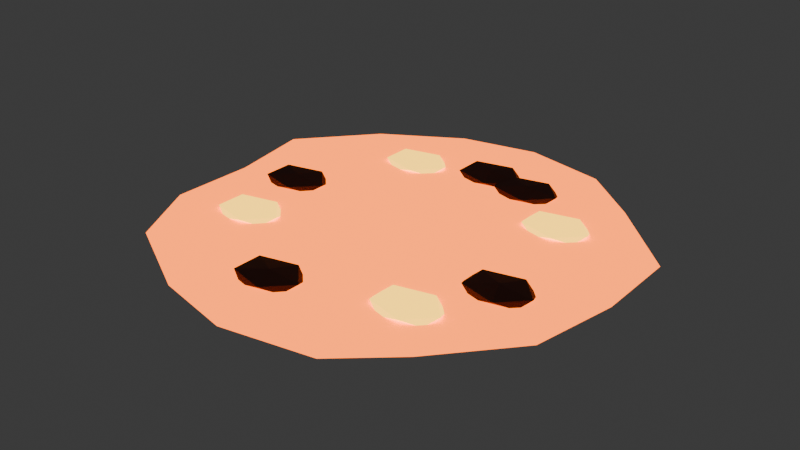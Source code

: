 # Source: LavaPool.blend  (saved by Blender 5.2.44; exported with 4.5.12 LTS)
import bpy
from mathutils import Matrix  # noqa: F401  (used for matrix-valued properties, if any)

bpy.ops.wm.read_factory_settings(use_empty=True)
scene = bpy.context.scene
scene.name = 'Scene'

# ---- collections
col_collection = bpy.data.collections.new('Collection'); scene.collection.children.link(col_collection)

# ---- materials (node trees are filled in below, after node groups)
mat_volcanolavaorange = bpy.data.materials.new('VolcanoLavaOrange')
mat_volcanolavaorange.diffuse_color = (1.0, 0.18, 0.012, 1.0)
mat_volcanolavacrust = bpy.data.materials.new('VolcanoLavaCrust')
mat_volcanolavacrust.diffuse_color = (0.2, 0.055, 0.035, 1.0)
mat_volcanolavayellow = bpy.data.materials.new('VolcanoLavaYellow')
mat_volcanolavayellow.diffuse_color = (1.0, 0.56, 0.035, 1.0)

# ---- material node trees
mat_volcanolavaorange.use_nodes = True; mat_volcanolavaorange.node_tree.nodes.clear()
_N = mat_volcanolavaorange.node_tree.nodes; _L = mat_volcanolavaorange.node_tree.links
n0 = _N.new('ShaderNodeBsdfPrincipled'); n0.name = 'Principled BSDF'; n0.location = (-200, 100)
n0.inputs[0].default_value = (1.0, 0.18, 0.012, 1.0)
n0.inputs[2].default_value = 0.78
n0.inputs[10].default_value = 0.005
n0.inputs[27].default_value = (1.0, 0.18, 0.012, 1.0)
n0.inputs[28].default_value = 3.0
n1 = _N.new('ShaderNodeOutputMaterial'); n1.name = 'Material Output'; n1.location = (200, 100)
_L.new(n0.outputs[0], n1.inputs[0])
n1.is_active_output = True
mat_volcanolavacrust.use_nodes = True; mat_volcanolavacrust.node_tree.nodes.clear()
_N = mat_volcanolavacrust.node_tree.nodes; _L = mat_volcanolavacrust.node_tree.links
n0 = _N.new('ShaderNodeBsdfPrincipled'); n0.name = 'Principled BSDF'; n0.location = (-200, 100)
n0.inputs[0].default_value = (0.2, 0.055, 0.035, 1.0)
n0.inputs[2].default_value = 0.78
n0.inputs[10].default_value = 0.005
n1 = _N.new('ShaderNodeOutputMaterial'); n1.name = 'Material Output'; n1.location = (200, 100)
_L.new(n0.outputs[0], n1.inputs[0])
n1.is_active_output = True
mat_volcanolavayellow.use_nodes = True; mat_volcanolavayellow.node_tree.nodes.clear()
_N = mat_volcanolavayellow.node_tree.nodes; _L = mat_volcanolavayellow.node_tree.links
n0 = _N.new('ShaderNodeBsdfPrincipled'); n0.name = 'Principled BSDF'; n0.location = (-200, 100)
n0.inputs[0].default_value = (1.0, 0.56, 0.035, 1.0)
n0.inputs[2].default_value = 0.78
n0.inputs[10].default_value = 0.005
n0.inputs[27].default_value = (1.0, 0.56, 0.035, 1.0)
n0.inputs[28].default_value = 3.0
n1 = _N.new('ShaderNodeOutputMaterial'); n1.name = 'Material Output'; n1.location = (200, 100)
_L.new(n0.outputs[0], n1.inputs[0])
n1.is_active_output = True

# ---- world
world_world = bpy.data.worlds.new('World'); scene.world = world_world
world_world.use_nodes = True; world_world.node_tree.nodes.clear()
_N = world_world.node_tree.nodes; _L = world_world.node_tree.links
n0 = _N.new('ShaderNodeOutputWorld'); n0.name = 'World Output'; n0.location = (200, 100)
n1 = _N.new('ShaderNodeBackground'); n1.name = 'Background'; n1.location = (-200, 100)
n1.inputs[0].default_value = (0.05088, 0.05088, 0.05088, 1.0)
_L.new(n1.outputs[0], n0.inputs[0])
n0.is_active_output = True
world_world.color = (0.05088, 0.05088, 0.05088)
world_world.sun_shadow_jitter_overblur = 0.0

# ---- meshes
me_lavasurface = bpy.data.meshes.new('LavaSurface')
me_lavasurface.from_pydata([(0.0, 0.0, 0.04), (1.4, 0.0, 0.025), (1.389, 0.5358, 0.025), (0.916, 0.9899, 0.025), (0.5365, 1.293, 0.025), (9.2e-17, 1.4, 0.025), (-0.4954, 1.293, 0.025), (-0.9928, 0.9899, 0.025), (-1.387, 0.5358, 0.025), (-1.293, 1.715e-16, 0.025), (-1.299, -0.5358, 0.025), (-1.061, -0.9899, 0.025), (-0.4946, -1.293, 0.025), (-2.587e-16, -1.4, 0.025), (0.5737, -1.293, 0.025), (0.9134, -0.9899, 0.025), (1.303, -0.5358, 0.025)], [], [(0, 1, 2), (0, 2, 3), (0, 3, 4), (0, 4, 5), (0, 5, 6), (0, 6, 7), (0, 7, 8), (0, 8, 9), (0, 9, 10), (0, 10, 11), (0, 11, 12), (0, 12, 13), (0, 13, 14), (0, 14, 15), (0, 15, 16), (0, 16, 1)])
me_lavasurface.materials.append(mat_volcanolavaorange)
me_lavasurface.update()
me_moltenpatch0 = bpy.data.meshes.new('MoltenPatch0')
me_moltenpatch0.from_pydata([(0.0, 0.0, -0.035), (0.1737, -0.09463, -0.01565), (-0.06633, -0.1531, -0.01565), (-0.2147, 0.0, -0.01565), (-0.06633, 0.1531, -0.01565), (0.1737, 0.09463, -0.01565), (0.06633, -0.1531, 0.01565), (-0.1737, -0.09463, 0.01565), (-0.1737, 0.09463, 0.01565), (0.06633, 0.1531, 0.01565), (0.2147, 0.0, 0.01565), (0.0, 0.0, 0.035)], [], [(0, 1, 2), (1, 0, 5), (0, 2, 3), (0, 3, 4), (0, 4, 5), (1, 5, 10), (2, 1, 6), (3, 2, 7), (4, 3, 8), (5, 4, 9), (1, 10, 6), (2, 6, 7), (3, 7, 8), (4, 8, 9), (5, 9, 10), (6, 10, 11), (7, 6, 11), (8, 7, 11), (9, 8, 11), (10, 9, 11)])
_uv = me_moltenpatch0.uv_layers.new(name='UVMap')
_uv.uv.foreach_set('vector', [0.1818, 0.0, 0.2727, 0.1575, 0.09091, 0.1575, 0.2727, 0.1575, 0.3636, 0.0, 0.4545, 0.1575, 0.9091, 0.0, 1.0, 0.1575, 0.8182, 0.1575, 0.7273, 0.0, 0.8182, 0.1575, 0.6364, 0.1575, 0.5455, 0.0, 0.6364, 0.1575, 0.4545, 0.1575, 0.2727, 0.1575, 0.4545, 0.1575, 0.3636, 0.3149, 0.09091, 0.1575, 0.2727, 0.1575, 0.1818, 0.3149, 0.8182, 0.1575, 1.0, 0.1575, 0.9091, 0.3149, 0.6364, 0.1575, 0.8182, 0.1575, 0.7273, 0.3149, 0.4545, 0.1575, 0.6364, 0.1575, 0.5455, 0.3149, 0.2727, 0.1575, 0.3636, 0.3149, 0.1818, 0.3149, 0.09091, 0.1575, 0.1818, 0.3149, 0.0, 0.3149, 0.8182, 0.1575, 0.9091, 0.3149, 0.7273, 0.3149, 0.6364, 0.1575, 0.7273, 0.3149, 0.5455, 0.3149, 0.4545, 0.1575, 0.5455, 0.3149, 0.3636, 0.3149, 0.1818, 0.3149, 0.3636, 0.3149, 0.2727, 0.4724, 0.0, 0.3149, 0.1818, 0.3149, 0.09091, 0.4724, 0.7273, 0.3149, 0.9091, 0.3149, 0.8182, 0.4724, 0.5455, 0.3149, 0.7273, 0.3149, 0.6364, 0.4724, 0.3636, 0.3149, 0.5455, 0.3149, 0.4545, 0.4724])
me_moltenpatch0.materials.append(mat_volcanolavacrust)
me_moltenpatch0.update()
me_moltenpatch1 = bpy.data.meshes.new('MoltenPatch1')
me_moltenpatch1.from_pydata([(0.0, 0.0, -0.035), (0.1737, -0.09463, -0.01565), (-0.06633, -0.1531, -0.01565), (-0.2147, 0.0, -0.01565), (-0.06633, 0.1531, -0.01565), (0.1737, 0.09463, -0.01565), (0.06633, -0.1531, 0.01565), (-0.1737, -0.09463, 0.01565), (-0.1737, 0.09463, 0.01565), (0.06633, 0.1531, 0.01565), (0.2147, 0.0, 0.01565), (0.0, 0.0, 0.035)], [], [(0, 1, 2), (1, 0, 5), (0, 2, 3), (0, 3, 4), (0, 4, 5), (1, 5, 10), (2, 1, 6), (3, 2, 7), (4, 3, 8), (5, 4, 9), (1, 10, 6), (2, 6, 7), (3, 7, 8), (4, 8, 9), (5, 9, 10), (6, 10, 11), (7, 6, 11), (8, 7, 11), (9, 8, 11), (10, 9, 11)])
_uv = me_moltenpatch1.uv_layers.new(name='UVMap')
_uv.uv.foreach_set('vector', [0.1818, 0.0, 0.2727, 0.1575, 0.09091, 0.1575, 0.2727, 0.1575, 0.3636, 0.0, 0.4545, 0.1575, 0.9091, 0.0, 1.0, 0.1575, 0.8182, 0.1575, 0.7273, 0.0, 0.8182, 0.1575, 0.6364, 0.1575, 0.5455, 0.0, 0.6364, 0.1575, 0.4545, 0.1575, 0.2727, 0.1575, 0.4545, 0.1575, 0.3636, 0.3149, 0.09091, 0.1575, 0.2727, 0.1575, 0.1818, 0.3149, 0.8182, 0.1575, 1.0, 0.1575, 0.9091, 0.3149, 0.6364, 0.1575, 0.8182, 0.1575, 0.7273, 0.3149, 0.4545, 0.1575, 0.6364, 0.1575, 0.5455, 0.3149, 0.2727, 0.1575, 0.3636, 0.3149, 0.1818, 0.3149, 0.09091, 0.1575, 0.1818, 0.3149, 0.0, 0.3149, 0.8182, 0.1575, 0.9091, 0.3149, 0.7273, 0.3149, 0.6364, 0.1575, 0.7273, 0.3149, 0.5455, 0.3149, 0.4545, 0.1575, 0.5455, 0.3149, 0.3636, 0.3149, 0.1818, 0.3149, 0.3636, 0.3149, 0.2727, 0.4724, 0.0, 0.3149, 0.1818, 0.3149, 0.09091, 0.4724, 0.7273, 0.3149, 0.9091, 0.3149, 0.8182, 0.4724, 0.5455, 0.3149, 0.7273, 0.3149, 0.6364, 0.4724, 0.3636, 0.3149, 0.5455, 0.3149, 0.4545, 0.4724])
me_moltenpatch1.materials.append(mat_volcanolavayellow)
me_moltenpatch1.update()
me_moltenpatch2 = bpy.data.meshes.new('MoltenPatch2')
me_moltenpatch2.from_pydata([(0.0, 0.0, -0.035), (0.1737, -0.09463, -0.01565), (-0.06633, -0.1531, -0.01565), (-0.2147, 0.0, -0.01565), (-0.06633, 0.1531, -0.01565), (0.1737, 0.09463, -0.01565), (0.06633, -0.1531, 0.01565), (-0.1737, -0.09463, 0.01565), (-0.1737, 0.09463, 0.01565), (0.06633, 0.1531, 0.01565), (0.2147, 0.0, 0.01565), (0.0, 0.0, 0.035)], [], [(0, 1, 2), (1, 0, 5), (0, 2, 3), (0, 3, 4), (0, 4, 5), (1, 5, 10), (2, 1, 6), (3, 2, 7), (4, 3, 8), (5, 4, 9), (1, 10, 6), (2, 6, 7), (3, 7, 8), (4, 8, 9), (5, 9, 10), (6, 10, 11), (7, 6, 11), (8, 7, 11), (9, 8, 11), (10, 9, 11)])
_uv = me_moltenpatch2.uv_layers.new(name='UVMap')
_uv.uv.foreach_set('vector', [0.1818, 0.0, 0.2727, 0.1575, 0.09091, 0.1575, 0.2727, 0.1575, 0.3636, 0.0, 0.4545, 0.1575, 0.9091, 0.0, 1.0, 0.1575, 0.8182, 0.1575, 0.7273, 0.0, 0.8182, 0.1575, 0.6364, 0.1575, 0.5455, 0.0, 0.6364, 0.1575, 0.4545, 0.1575, 0.2727, 0.1575, 0.4545, 0.1575, 0.3636, 0.3149, 0.09091, 0.1575, 0.2727, 0.1575, 0.1818, 0.3149, 0.8182, 0.1575, 1.0, 0.1575, 0.9091, 0.3149, 0.6364, 0.1575, 0.8182, 0.1575, 0.7273, 0.3149, 0.4545, 0.1575, 0.6364, 0.1575, 0.5455, 0.3149, 0.2727, 0.1575, 0.3636, 0.3149, 0.1818, 0.3149, 0.09091, 0.1575, 0.1818, 0.3149, 0.0, 0.3149, 0.8182, 0.1575, 0.9091, 0.3149, 0.7273, 0.3149, 0.6364, 0.1575, 0.7273, 0.3149, 0.5455, 0.3149, 0.4545, 0.1575, 0.5455, 0.3149, 0.3636, 0.3149, 0.1818, 0.3149, 0.3636, 0.3149, 0.2727, 0.4724, 0.0, 0.3149, 0.1818, 0.3149, 0.09091, 0.4724, 0.7273, 0.3149, 0.9091, 0.3149, 0.8182, 0.4724, 0.5455, 0.3149, 0.7273, 0.3149, 0.6364, 0.4724, 0.3636, 0.3149, 0.5455, 0.3149, 0.4545, 0.4724])
me_moltenpatch2.materials.append(mat_volcanolavacrust)
me_moltenpatch2.update()
me_moltenpatch3 = bpy.data.meshes.new('MoltenPatch3')
me_moltenpatch3.from_pydata([(0.0, 0.0, -0.035), (0.1737, -0.09463, -0.01565), (-0.06633, -0.1531, -0.01565), (-0.2147, 0.0, -0.01565), (-0.06633, 0.1531, -0.01565), (0.1737, 0.09463, -0.01565), (0.06633, -0.1531, 0.01565), (-0.1737, -0.09463, 0.01565), (-0.1737, 0.09463, 0.01565), (0.06633, 0.1531, 0.01565), (0.2147, 0.0, 0.01565), (0.0, 0.0, 0.035)], [], [(0, 1, 2), (1, 0, 5), (0, 2, 3), (0, 3, 4), (0, 4, 5), (1, 5, 10), (2, 1, 6), (3, 2, 7), (4, 3, 8), (5, 4, 9), (1, 10, 6), (2, 6, 7), (3, 7, 8), (4, 8, 9), (5, 9, 10), (6, 10, 11), (7, 6, 11), (8, 7, 11), (9, 8, 11), (10, 9, 11)])
_uv = me_moltenpatch3.uv_layers.new(name='UVMap')
_uv.uv.foreach_set('vector', [0.1818, 0.0, 0.2727, 0.1575, 0.09091, 0.1575, 0.2727, 0.1575, 0.3636, 0.0, 0.4545, 0.1575, 0.9091, 0.0, 1.0, 0.1575, 0.8182, 0.1575, 0.7273, 0.0, 0.8182, 0.1575, 0.6364, 0.1575, 0.5455, 0.0, 0.6364, 0.1575, 0.4545, 0.1575, 0.2727, 0.1575, 0.4545, 0.1575, 0.3636, 0.3149, 0.09091, 0.1575, 0.2727, 0.1575, 0.1818, 0.3149, 0.8182, 0.1575, 1.0, 0.1575, 0.9091, 0.3149, 0.6364, 0.1575, 0.8182, 0.1575, 0.7273, 0.3149, 0.4545, 0.1575, 0.6364, 0.1575, 0.5455, 0.3149, 0.2727, 0.1575, 0.3636, 0.3149, 0.1818, 0.3149, 0.09091, 0.1575, 0.1818, 0.3149, 0.0, 0.3149, 0.8182, 0.1575, 0.9091, 0.3149, 0.7273, 0.3149, 0.6364, 0.1575, 0.7273, 0.3149, 0.5455, 0.3149, 0.4545, 0.1575, 0.5455, 0.3149, 0.3636, 0.3149, 0.1818, 0.3149, 0.3636, 0.3149, 0.2727, 0.4724, 0.0, 0.3149, 0.1818, 0.3149, 0.09091, 0.4724, 0.7273, 0.3149, 0.9091, 0.3149, 0.8182, 0.4724, 0.5455, 0.3149, 0.7273, 0.3149, 0.6364, 0.4724, 0.3636, 0.3149, 0.5455, 0.3149, 0.4545, 0.4724])
me_moltenpatch3.materials.append(mat_volcanolavayellow)
me_moltenpatch3.update()
me_moltenpatch4 = bpy.data.meshes.new('MoltenPatch4')
me_moltenpatch4.from_pydata([(0.0, 0.0, -0.035), (0.1737, -0.09463, -0.01565), (-0.06633, -0.1531, -0.01565), (-0.2147, 0.0, -0.01565), (-0.06633, 0.1531, -0.01565), (0.1737, 0.09463, -0.01565), (0.06633, -0.1531, 0.01565), (-0.1737, -0.09463, 0.01565), (-0.1737, 0.09463, 0.01565), (0.06633, 0.1531, 0.01565), (0.2147, 0.0, 0.01565), (0.0, 0.0, 0.035)], [], [(0, 1, 2), (1, 0, 5), (0, 2, 3), (0, 3, 4), (0, 4, 5), (1, 5, 10), (2, 1, 6), (3, 2, 7), (4, 3, 8), (5, 4, 9), (1, 10, 6), (2, 6, 7), (3, 7, 8), (4, 8, 9), (5, 9, 10), (6, 10, 11), (7, 6, 11), (8, 7, 11), (9, 8, 11), (10, 9, 11)])
_uv = me_moltenpatch4.uv_layers.new(name='UVMap')
_uv.uv.foreach_set('vector', [0.1818, 0.0, 0.2727, 0.1575, 0.09091, 0.1575, 0.2727, 0.1575, 0.3636, 0.0, 0.4545, 0.1575, 0.9091, 0.0, 1.0, 0.1575, 0.8182, 0.1575, 0.7273, 0.0, 0.8182, 0.1575, 0.6364, 0.1575, 0.5455, 0.0, 0.6364, 0.1575, 0.4545, 0.1575, 0.2727, 0.1575, 0.4545, 0.1575, 0.3636, 0.3149, 0.09091, 0.1575, 0.2727, 0.1575, 0.1818, 0.3149, 0.8182, 0.1575, 1.0, 0.1575, 0.9091, 0.3149, 0.6364, 0.1575, 0.8182, 0.1575, 0.7273, 0.3149, 0.4545, 0.1575, 0.6364, 0.1575, 0.5455, 0.3149, 0.2727, 0.1575, 0.3636, 0.3149, 0.1818, 0.3149, 0.09091, 0.1575, 0.1818, 0.3149, 0.0, 0.3149, 0.8182, 0.1575, 0.9091, 0.3149, 0.7273, 0.3149, 0.6364, 0.1575, 0.7273, 0.3149, 0.5455, 0.3149, 0.4545, 0.1575, 0.5455, 0.3149, 0.3636, 0.3149, 0.1818, 0.3149, 0.3636, 0.3149, 0.2727, 0.4724, 0.0, 0.3149, 0.1818, 0.3149, 0.09091, 0.4724, 0.7273, 0.3149, 0.9091, 0.3149, 0.8182, 0.4724, 0.5455, 0.3149, 0.7273, 0.3149, 0.6364, 0.4724, 0.3636, 0.3149, 0.5455, 0.3149, 0.4545, 0.4724])
me_moltenpatch4.materials.append(mat_volcanolavacrust)
me_moltenpatch4.update()
me_moltenpatch5 = bpy.data.meshes.new('MoltenPatch5')
me_moltenpatch5.from_pydata([(0.0, 0.0, -0.035), (0.1737, -0.09463, -0.01565), (-0.06633, -0.1531, -0.01565), (-0.2147, 0.0, -0.01565), (-0.06633, 0.1531, -0.01565), (0.1737, 0.09463, -0.01565), (0.06633, -0.1531, 0.01565), (-0.1737, -0.09463, 0.01565), (-0.1737, 0.09463, 0.01565), (0.06633, 0.1531, 0.01565), (0.2147, 0.0, 0.01565), (0.0, 0.0, 0.035)], [], [(0, 1, 2), (1, 0, 5), (0, 2, 3), (0, 3, 4), (0, 4, 5), (1, 5, 10), (2, 1, 6), (3, 2, 7), (4, 3, 8), (5, 4, 9), (1, 10, 6), (2, 6, 7), (3, 7, 8), (4, 8, 9), (5, 9, 10), (6, 10, 11), (7, 6, 11), (8, 7, 11), (9, 8, 11), (10, 9, 11)])
_uv = me_moltenpatch5.uv_layers.new(name='UVMap')
_uv.uv.foreach_set('vector', [0.1818, 0.0, 0.2727, 0.1575, 0.09091, 0.1575, 0.2727, 0.1575, 0.3636, 0.0, 0.4545, 0.1575, 0.9091, 0.0, 1.0, 0.1575, 0.8182, 0.1575, 0.7273, 0.0, 0.8182, 0.1575, 0.6364, 0.1575, 0.5455, 0.0, 0.6364, 0.1575, 0.4545, 0.1575, 0.2727, 0.1575, 0.4545, 0.1575, 0.3636, 0.3149, 0.09091, 0.1575, 0.2727, 0.1575, 0.1818, 0.3149, 0.8182, 0.1575, 1.0, 0.1575, 0.9091, 0.3149, 0.6364, 0.1575, 0.8182, 0.1575, 0.7273, 0.3149, 0.4545, 0.1575, 0.6364, 0.1575, 0.5455, 0.3149, 0.2727, 0.1575, 0.3636, 0.3149, 0.1818, 0.3149, 0.09091, 0.1575, 0.1818, 0.3149, 0.0, 0.3149, 0.8182, 0.1575, 0.9091, 0.3149, 0.7273, 0.3149, 0.6364, 0.1575, 0.7273, 0.3149, 0.5455, 0.3149, 0.4545, 0.1575, 0.5455, 0.3149, 0.3636, 0.3149, 0.1818, 0.3149, 0.3636, 0.3149, 0.2727, 0.4724, 0.0, 0.3149, 0.1818, 0.3149, 0.09091, 0.4724, 0.7273, 0.3149, 0.9091, 0.3149, 0.8182, 0.4724, 0.5455, 0.3149, 0.7273, 0.3149, 0.6364, 0.4724, 0.3636, 0.3149, 0.5455, 0.3149, 0.4545, 0.4724])
me_moltenpatch5.materials.append(mat_volcanolavayellow)
me_moltenpatch5.update()
me_moltenpatch6 = bpy.data.meshes.new('MoltenPatch6')
me_moltenpatch6.from_pydata([(0.0, 0.0, -0.035), (0.1737, -0.09463, -0.01565), (-0.06633, -0.1531, -0.01565), (-0.2147, 0.0, -0.01565), (-0.06633, 0.1531, -0.01565), (0.1737, 0.09463, -0.01565), (0.06633, -0.1531, 0.01565), (-0.1737, -0.09463, 0.01565), (-0.1737, 0.09463, 0.01565), (0.06633, 0.1531, 0.01565), (0.2147, 0.0, 0.01565), (0.0, 0.0, 0.035)], [], [(0, 1, 2), (1, 0, 5), (0, 2, 3), (0, 3, 4), (0, 4, 5), (1, 5, 10), (2, 1, 6), (3, 2, 7), (4, 3, 8), (5, 4, 9), (1, 10, 6), (2, 6, 7), (3, 7, 8), (4, 8, 9), (5, 9, 10), (6, 10, 11), (7, 6, 11), (8, 7, 11), (9, 8, 11), (10, 9, 11)])
_uv = me_moltenpatch6.uv_layers.new(name='UVMap')
_uv.uv.foreach_set('vector', [0.1818, 0.0, 0.2727, 0.1575, 0.09091, 0.1575, 0.2727, 0.1575, 0.3636, 0.0, 0.4545, 0.1575, 0.9091, 0.0, 1.0, 0.1575, 0.8182, 0.1575, 0.7273, 0.0, 0.8182, 0.1575, 0.6364, 0.1575, 0.5455, 0.0, 0.6364, 0.1575, 0.4545, 0.1575, 0.2727, 0.1575, 0.4545, 0.1575, 0.3636, 0.3149, 0.09091, 0.1575, 0.2727, 0.1575, 0.1818, 0.3149, 0.8182, 0.1575, 1.0, 0.1575, 0.9091, 0.3149, 0.6364, 0.1575, 0.8182, 0.1575, 0.7273, 0.3149, 0.4545, 0.1575, 0.6364, 0.1575, 0.5455, 0.3149, 0.2727, 0.1575, 0.3636, 0.3149, 0.1818, 0.3149, 0.09091, 0.1575, 0.1818, 0.3149, 0.0, 0.3149, 0.8182, 0.1575, 0.9091, 0.3149, 0.7273, 0.3149, 0.6364, 0.1575, 0.7273, 0.3149, 0.5455, 0.3149, 0.4545, 0.1575, 0.5455, 0.3149, 0.3636, 0.3149, 0.1818, 0.3149, 0.3636, 0.3149, 0.2727, 0.4724, 0.0, 0.3149, 0.1818, 0.3149, 0.09091, 0.4724, 0.7273, 0.3149, 0.9091, 0.3149, 0.8182, 0.4724, 0.5455, 0.3149, 0.7273, 0.3149, 0.6364, 0.4724, 0.3636, 0.3149, 0.5455, 0.3149, 0.4545, 0.4724])
me_moltenpatch6.materials.append(mat_volcanolavacrust)
me_moltenpatch6.update()
me_moltenpatch7 = bpy.data.meshes.new('MoltenPatch7')
me_moltenpatch7.from_pydata([(0.0, 0.0, -0.035), (0.1737, -0.09463, -0.01565), (-0.06633, -0.1531, -0.01565), (-0.2147, 0.0, -0.01565), (-0.06633, 0.1531, -0.01565), (0.1737, 0.09463, -0.01565), (0.06633, -0.1531, 0.01565), (-0.1737, -0.09463, 0.01565), (-0.1737, 0.09463, 0.01565), (0.06633, 0.1531, 0.01565), (0.2147, 0.0, 0.01565), (0.0, 0.0, 0.035)], [], [(0, 1, 2), (1, 0, 5), (0, 2, 3), (0, 3, 4), (0, 4, 5), (1, 5, 10), (2, 1, 6), (3, 2, 7), (4, 3, 8), (5, 4, 9), (1, 10, 6), (2, 6, 7), (3, 7, 8), (4, 8, 9), (5, 9, 10), (6, 10, 11), (7, 6, 11), (8, 7, 11), (9, 8, 11), (10, 9, 11)])
_uv = me_moltenpatch7.uv_layers.new(name='UVMap')
_uv.uv.foreach_set('vector', [0.1818, 0.0, 0.2727, 0.1575, 0.09091, 0.1575, 0.2727, 0.1575, 0.3636, 0.0, 0.4545, 0.1575, 0.9091, 0.0, 1.0, 0.1575, 0.8182, 0.1575, 0.7273, 0.0, 0.8182, 0.1575, 0.6364, 0.1575, 0.5455, 0.0, 0.6364, 0.1575, 0.4545, 0.1575, 0.2727, 0.1575, 0.4545, 0.1575, 0.3636, 0.3149, 0.09091, 0.1575, 0.2727, 0.1575, 0.1818, 0.3149, 0.8182, 0.1575, 1.0, 0.1575, 0.9091, 0.3149, 0.6364, 0.1575, 0.8182, 0.1575, 0.7273, 0.3149, 0.4545, 0.1575, 0.6364, 0.1575, 0.5455, 0.3149, 0.2727, 0.1575, 0.3636, 0.3149, 0.1818, 0.3149, 0.09091, 0.1575, 0.1818, 0.3149, 0.0, 0.3149, 0.8182, 0.1575, 0.9091, 0.3149, 0.7273, 0.3149, 0.6364, 0.1575, 0.7273, 0.3149, 0.5455, 0.3149, 0.4545, 0.1575, 0.5455, 0.3149, 0.3636, 0.3149, 0.1818, 0.3149, 0.3636, 0.3149, 0.2727, 0.4724, 0.0, 0.3149, 0.1818, 0.3149, 0.09091, 0.4724, 0.7273, 0.3149, 0.9091, 0.3149, 0.8182, 0.4724, 0.5455, 0.3149, 0.7273, 0.3149, 0.6364, 0.4724, 0.3636, 0.3149, 0.5455, 0.3149, 0.4545, 0.4724])
me_moltenpatch7.materials.append(mat_volcanolavayellow)
me_moltenpatch7.update()
me_moltenpatch8 = bpy.data.meshes.new('MoltenPatch8')
me_moltenpatch8.from_pydata([(0.0, 0.0, -0.035), (0.1737, -0.09463, -0.01565), (-0.06633, -0.1531, -0.01565), (-0.2147, 0.0, -0.01565), (-0.06633, 0.1531, -0.01565), (0.1737, 0.09463, -0.01565), (0.06633, -0.1531, 0.01565), (-0.1737, -0.09463, 0.01565), (-0.1737, 0.09463, 0.01565), (0.06633, 0.1531, 0.01565), (0.2147, 0.0, 0.01565), (0.0, 0.0, 0.035)], [], [(0, 1, 2), (1, 0, 5), (0, 2, 3), (0, 3, 4), (0, 4, 5), (1, 5, 10), (2, 1, 6), (3, 2, 7), (4, 3, 8), (5, 4, 9), (1, 10, 6), (2, 6, 7), (3, 7, 8), (4, 8, 9), (5, 9, 10), (6, 10, 11), (7, 6, 11), (8, 7, 11), (9, 8, 11), (10, 9, 11)])
_uv = me_moltenpatch8.uv_layers.new(name='UVMap')
_uv.uv.foreach_set('vector', [0.1818, 0.0, 0.2727, 0.1575, 0.09091, 0.1575, 0.2727, 0.1575, 0.3636, 0.0, 0.4545, 0.1575, 0.9091, 0.0, 1.0, 0.1575, 0.8182, 0.1575, 0.7273, 0.0, 0.8182, 0.1575, 0.6364, 0.1575, 0.5455, 0.0, 0.6364, 0.1575, 0.4545, 0.1575, 0.2727, 0.1575, 0.4545, 0.1575, 0.3636, 0.3149, 0.09091, 0.1575, 0.2727, 0.1575, 0.1818, 0.3149, 0.8182, 0.1575, 1.0, 0.1575, 0.9091, 0.3149, 0.6364, 0.1575, 0.8182, 0.1575, 0.7273, 0.3149, 0.4545, 0.1575, 0.6364, 0.1575, 0.5455, 0.3149, 0.2727, 0.1575, 0.3636, 0.3149, 0.1818, 0.3149, 0.09091, 0.1575, 0.1818, 0.3149, 0.0, 0.3149, 0.8182, 0.1575, 0.9091, 0.3149, 0.7273, 0.3149, 0.6364, 0.1575, 0.7273, 0.3149, 0.5455, 0.3149, 0.4545, 0.1575, 0.5455, 0.3149, 0.3636, 0.3149, 0.1818, 0.3149, 0.3636, 0.3149, 0.2727, 0.4724, 0.0, 0.3149, 0.1818, 0.3149, 0.09091, 0.4724, 0.7273, 0.3149, 0.9091, 0.3149, 0.8182, 0.4724, 0.5455, 0.3149, 0.7273, 0.3149, 0.6364, 0.4724, 0.3636, 0.3149, 0.5455, 0.3149, 0.4545, 0.4724])
me_moltenpatch8.materials.append(mat_volcanolavacrust)
me_moltenpatch8.update()

# ---- objects
ob_lavapool = bpy.data.objects.new('LavaPool', None)
ob_lavasurface = bpy.data.objects.new('LavaSurface', me_lavasurface)
ob_grip = bpy.data.objects.new('Grip', None)
ob_forward = bpy.data.objects.new('Forward', None)
ob_moltenpatch0 = bpy.data.objects.new('MoltenPatch0', me_moltenpatch0)
ob_moltenpatch1 = bpy.data.objects.new('MoltenPatch1', me_moltenpatch1)
ob_moltenpatch2 = bpy.data.objects.new('MoltenPatch2', me_moltenpatch2)
ob_moltenpatch3 = bpy.data.objects.new('MoltenPatch3', me_moltenpatch3)
ob_moltenpatch4 = bpy.data.objects.new('MoltenPatch4', me_moltenpatch4)
ob_moltenpatch5 = bpy.data.objects.new('MoltenPatch5', me_moltenpatch5)
ob_moltenpatch6 = bpy.data.objects.new('MoltenPatch6', me_moltenpatch6)
ob_moltenpatch7 = bpy.data.objects.new('MoltenPatch7', me_moltenpatch7)
ob_moltenpatch8 = bpy.data.objects.new('MoltenPatch8', me_moltenpatch8)

# ---- transforms, parenting, visibility, modifiers, constraints
ob_lavapool.location = (0.0, 0.0, 0.0)
ob_lavasurface.parent = ob_lavapool
ob_lavasurface.location = (0.0, 0.0, 0.0)
ob_grip.parent = ob_lavapool
ob_grip.location = (0.0, 0.0, 0.0)
ob_forward.parent = ob_lavapool
ob_forward.location = (0.0, -1.55, 0.03)
ob_moltenpatch0.parent = ob_lavapool
ob_moltenpatch0.location = (0.0, 0.9, 0.035)
ob_moltenpatch1.parent = ob_lavapool
ob_moltenpatch1.location = (0.6079, -0.6637, 0.035)
ob_moltenpatch2.parent = ob_lavapool
ob_moltenpatch2.location = (-0.8965, 0.07875, 0.035)
ob_moltenpatch3.parent = ob_lavapool
ob_moltenpatch3.location = (0.7143, 0.5475, 0.035)
ob_moltenpatch4.parent = ob_lavapool
ob_moltenpatch4.location = (-0.1569, -0.8862, 0.035)
ob_moltenpatch5.parent = ob_lavapool
ob_moltenpatch5.location = (-0.4829, 0.7595, 0.035)
ob_moltenpatch6.parent = ob_lavapool
ob_moltenpatch6.location = (0.8691, -0.2338, 0.035)
ob_moltenpatch7.parent = ob_lavapool
ob_moltenpatch7.location = (-0.7988, -0.4146, 0.035)
ob_moltenpatch8.parent = ob_lavapool
ob_moltenpatch8.location = (0.309, 0.8453, 0.035)

# ---- collection membership
scene.collection.objects.link(ob_lavapool)
scene.collection.objects.link(ob_lavasurface)
scene.collection.objects.link(ob_grip)
scene.collection.objects.link(ob_forward)
col_collection.objects.link(ob_moltenpatch0)
col_collection.objects.link(ob_moltenpatch1)
col_collection.objects.link(ob_moltenpatch2)
col_collection.objects.link(ob_moltenpatch3)
col_collection.objects.link(ob_moltenpatch4)
col_collection.objects.link(ob_moltenpatch5)
col_collection.objects.link(ob_moltenpatch6)
col_collection.objects.link(ob_moltenpatch7)
col_collection.objects.link(ob_moltenpatch8)

# ---- scene / render settings (as saved in the file)
scene.frame_start = 1; scene.frame_end = 250; scene.frame_set(1)
scene.render.engine = 'BLENDER_EEVEE_NEXT'
scene.render.bake_bias = 0.0
scene.render.bake_samples = 0
scene.render.compositor_device = 'GPU'
scene.eevee.use_volume_custom_range = False
scene.eevee.fast_gi_thickness_near = 0.1
scene.eevee.fast_gi_thickness_far = 0.0
scene.eevee.ray_tracing_options.screen_trace_thickness = 0.1
bpy.context.view_layer.update()

# ---- added for rendering (the .blend has no active camera): camera
cam_auto = bpy.data.cameras.new('AutoCamera')
cam_auto.lens = 50.0
cam_auto.sensor_width = 36.0
cam_auto.clip_end = 1000.0
ob_auto_camera = bpy.data.objects.new('AutoCamera', cam_auto)
scene.collection.objects.link(ob_auto_camera)
ob_auto_camera.location = (3.66231, -4.38709, 2.95973)
ob_auto_camera.rotation_euler = (1.09748, -7.21219e-08, 0.694738)
scene.camera = ob_auto_camera
bpy.context.view_layer.update()
